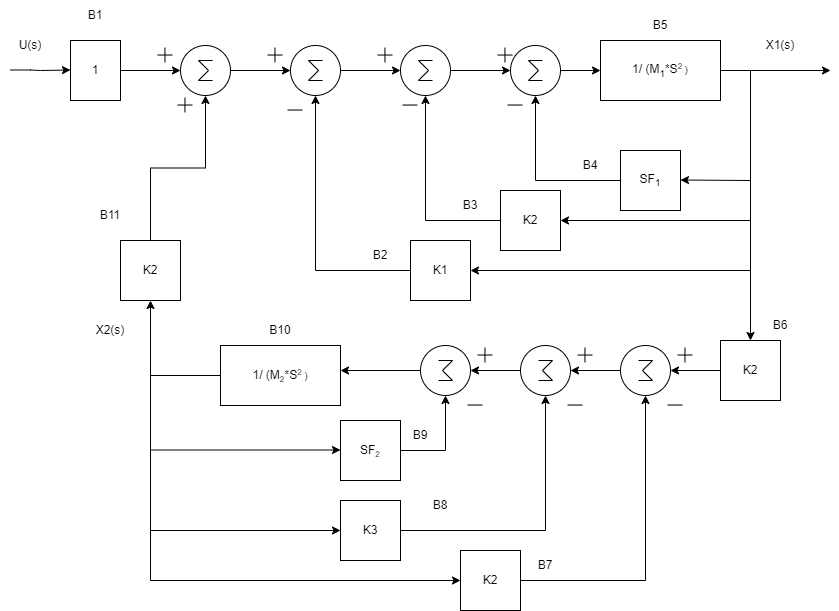

The diagram above was exported from draw.io. Its source (the exported page's mxGraphModel, read from the mxfile embedded in the PNG):
<mxGraphModel dx="1050" dy="558" grid="1" gridSize="10" guides="1" tooltips="1" connect="1" arrows="1" fold="1" page="1" pageScale="1" pageWidth="850" pageHeight="1100" math="0" shadow="0">
  <root>
    <mxCell id="0" />
    <mxCell id="1" parent="0" />
    <mxCell id="wIb9XEFczaSPpfHD-6VD-2" value="" style="endArrow=classic;html=1;rounded=0;entryX=0;entryY=0.5;entryDx=0;entryDy=0;" parent="1" edge="1">
      <mxGeometry width="50" height="50" relative="1" as="geometry">
        <mxPoint x="40" y="239.5" as="sourcePoint" />
        <mxPoint x="100" y="239.5" as="targetPoint" />
        <Array as="points">
          <mxPoint x="60" y="239.5" />
          <mxPoint x="70" y="240" />
        </Array>
      </mxGeometry>
    </mxCell>
    <mxCell id="GB2AHGEFrn8qHCNtWbLQ-1" value="" style="verticalLabelPosition=bottom;shadow=0;dashed=0;align=center;html=1;verticalAlign=top;shape=mxgraph.electrical.abstract.sum;" vertex="1" parent="1">
      <mxGeometry x="210" y="215" width="50" height="50" as="geometry" />
    </mxCell>
    <mxCell id="GB2AHGEFrn8qHCNtWbLQ-2" value="1" style="rounded=0;whiteSpace=wrap;html=1;" vertex="1" parent="1">
      <mxGeometry x="100" y="210" width="50" height="60" as="geometry" />
    </mxCell>
    <mxCell id="GB2AHGEFrn8qHCNtWbLQ-3" value="" style="endArrow=classic;html=1;rounded=0;exitX=1;exitY=0.5;exitDx=0;exitDy=0;entryX=0;entryY=0.5;entryDx=0;entryDy=0;entryPerimeter=0;" edge="1" parent="1" source="GB2AHGEFrn8qHCNtWbLQ-2" target="GB2AHGEFrn8qHCNtWbLQ-1">
      <mxGeometry width="50" height="50" relative="1" as="geometry">
        <mxPoint x="150" y="310" as="sourcePoint" />
        <mxPoint x="200" y="260" as="targetPoint" />
      </mxGeometry>
    </mxCell>
    <mxCell id="GB2AHGEFrn8qHCNtWbLQ-4" value="" style="verticalLabelPosition=bottom;shadow=0;dashed=0;align=center;html=1;verticalAlign=top;shape=mxgraph.electrical.abstract.sum;" vertex="1" parent="1">
      <mxGeometry x="320" y="215" width="50" height="50" as="geometry" />
    </mxCell>
    <mxCell id="GB2AHGEFrn8qHCNtWbLQ-5" value="" style="endArrow=classic;html=1;rounded=0;exitX=1;exitY=0.5;exitDx=0;exitDy=0;entryX=0;entryY=0.5;entryDx=0;entryDy=0;entryPerimeter=0;" edge="1" parent="1" target="GB2AHGEFrn8qHCNtWbLQ-4">
      <mxGeometry width="50" height="50" relative="1" as="geometry">
        <mxPoint x="260" y="240" as="sourcePoint" />
        <mxPoint x="310" y="260" as="targetPoint" />
      </mxGeometry>
    </mxCell>
    <mxCell id="GB2AHGEFrn8qHCNtWbLQ-6" value="" style="verticalLabelPosition=bottom;shadow=0;dashed=0;align=center;html=1;verticalAlign=top;shape=mxgraph.electrical.abstract.sum;" vertex="1" parent="1">
      <mxGeometry x="430" y="215" width="50" height="50" as="geometry" />
    </mxCell>
    <mxCell id="GB2AHGEFrn8qHCNtWbLQ-7" value="" style="endArrow=classic;html=1;rounded=0;exitX=1;exitY=0.5;exitDx=0;exitDy=0;entryX=0;entryY=0.5;entryDx=0;entryDy=0;entryPerimeter=0;" edge="1" parent="1" target="GB2AHGEFrn8qHCNtWbLQ-6">
      <mxGeometry width="50" height="50" relative="1" as="geometry">
        <mxPoint x="370" y="240" as="sourcePoint" />
        <mxPoint x="420" y="260" as="targetPoint" />
      </mxGeometry>
    </mxCell>
    <mxCell id="GB2AHGEFrn8qHCNtWbLQ-16" style="edgeStyle=orthogonalEdgeStyle;rounded=0;orthogonalLoop=1;jettySize=auto;html=1;exitX=1;exitY=0.5;exitDx=0;exitDy=0;exitPerimeter=0;entryX=0;entryY=0.5;entryDx=0;entryDy=0;" edge="1" parent="1" source="GB2AHGEFrn8qHCNtWbLQ-8" target="GB2AHGEFrn8qHCNtWbLQ-15">
      <mxGeometry relative="1" as="geometry" />
    </mxCell>
    <mxCell id="GB2AHGEFrn8qHCNtWbLQ-8" value="" style="verticalLabelPosition=bottom;shadow=0;dashed=0;align=center;html=1;verticalAlign=top;shape=mxgraph.electrical.abstract.sum;" vertex="1" parent="1">
      <mxGeometry x="540" y="215" width="50" height="50" as="geometry" />
    </mxCell>
    <mxCell id="GB2AHGEFrn8qHCNtWbLQ-9" value="" style="endArrow=classic;html=1;rounded=0;exitX=1;exitY=0.5;exitDx=0;exitDy=0;entryX=0;entryY=0.5;entryDx=0;entryDy=0;entryPerimeter=0;" edge="1" parent="1" target="GB2AHGEFrn8qHCNtWbLQ-8">
      <mxGeometry width="50" height="50" relative="1" as="geometry">
        <mxPoint x="480" y="240" as="sourcePoint" />
        <mxPoint x="530" y="260" as="targetPoint" />
      </mxGeometry>
    </mxCell>
    <mxCell id="GB2AHGEFrn8qHCNtWbLQ-11" value="" style="shape=image;html=1;verticalAlign=top;verticalLabelPosition=bottom;labelBackgroundColor=#ffffff;imageAspect=0;aspect=fixed;image=https://cdn4.iconfinder.com/data/icons/ionicons/512/icon-ios7-plus-empty-128.png" vertex="1" parent="1">
      <mxGeometry x="180" y="210" width="30" height="30" as="geometry" />
    </mxCell>
    <mxCell id="GB2AHGEFrn8qHCNtWbLQ-12" value="" style="shape=image;html=1;verticalAlign=top;verticalLabelPosition=bottom;labelBackgroundColor=#ffffff;imageAspect=0;aspect=fixed;image=https://cdn4.iconfinder.com/data/icons/ionicons/512/icon-ios7-plus-empty-128.png" vertex="1" parent="1">
      <mxGeometry x="290" y="210" width="30" height="30" as="geometry" />
    </mxCell>
    <mxCell id="GB2AHGEFrn8qHCNtWbLQ-13" value="" style="shape=image;html=1;verticalAlign=top;verticalLabelPosition=bottom;labelBackgroundColor=#ffffff;imageAspect=0;aspect=fixed;image=https://cdn4.iconfinder.com/data/icons/ionicons/512/icon-ios7-plus-empty-128.png" vertex="1" parent="1">
      <mxGeometry x="400" y="210" width="30" height="30" as="geometry" />
    </mxCell>
    <mxCell id="GB2AHGEFrn8qHCNtWbLQ-14" value="" style="shape=image;html=1;verticalAlign=top;verticalLabelPosition=bottom;labelBackgroundColor=#ffffff;imageAspect=0;aspect=fixed;image=https://cdn4.iconfinder.com/data/icons/ionicons/512/icon-ios7-plus-empty-128.png" vertex="1" parent="1">
      <mxGeometry x="520" y="210" width="30" height="30" as="geometry" />
    </mxCell>
    <mxCell id="GB2AHGEFrn8qHCNtWbLQ-15" value="1/ (M&lt;sub&gt;1&lt;/sub&gt;*S&lt;span style=&quot;font-size: 10px;&quot;&gt;&lt;sup&gt;2 &lt;/sup&gt;)&lt;/span&gt;" style="rounded=0;whiteSpace=wrap;html=1;" vertex="1" parent="1">
      <mxGeometry x="630" y="210" width="120" height="60" as="geometry" />
    </mxCell>
    <mxCell id="GB2AHGEFrn8qHCNtWbLQ-26" style="edgeStyle=orthogonalEdgeStyle;rounded=0;orthogonalLoop=1;jettySize=auto;html=1;entryX=0.5;entryY=1;entryDx=0;entryDy=0;entryPerimeter=0;" edge="1" parent="1" source="GB2AHGEFrn8qHCNtWbLQ-17" target="GB2AHGEFrn8qHCNtWbLQ-6">
      <mxGeometry relative="1" as="geometry" />
    </mxCell>
    <mxCell id="GB2AHGEFrn8qHCNtWbLQ-17" value="K2" style="rounded=0;whiteSpace=wrap;html=1;" vertex="1" parent="1">
      <mxGeometry x="530" y="360" width="60" height="60" as="geometry" />
    </mxCell>
    <mxCell id="GB2AHGEFrn8qHCNtWbLQ-18" value="K1" style="rounded=0;whiteSpace=wrap;html=1;" vertex="1" parent="1">
      <mxGeometry x="440" y="410" width="60" height="60" as="geometry" />
    </mxCell>
    <mxCell id="GB2AHGEFrn8qHCNtWbLQ-19" value="" style="endArrow=classic;html=1;rounded=0;exitX=1;exitY=0.5;exitDx=0;exitDy=0;" edge="1" parent="1" source="GB2AHGEFrn8qHCNtWbLQ-15">
      <mxGeometry width="50" height="50" relative="1" as="geometry">
        <mxPoint x="790" y="265" as="sourcePoint" />
        <mxPoint x="860" y="240" as="targetPoint" />
      </mxGeometry>
    </mxCell>
    <mxCell id="GB2AHGEFrn8qHCNtWbLQ-20" value="X1(s)" style="text;html=1;strokeColor=none;fillColor=none;align=center;verticalAlign=middle;whiteSpace=wrap;rounded=0;" vertex="1" parent="1">
      <mxGeometry x="780" y="200" width="60" height="30" as="geometry" />
    </mxCell>
    <mxCell id="GB2AHGEFrn8qHCNtWbLQ-21" value="U(s)" style="text;html=1;strokeColor=none;fillColor=none;align=center;verticalAlign=middle;whiteSpace=wrap;rounded=0;" vertex="1" parent="1">
      <mxGeometry x="30" y="200" width="60" height="30" as="geometry" />
    </mxCell>
    <mxCell id="GB2AHGEFrn8qHCNtWbLQ-27" style="edgeStyle=orthogonalEdgeStyle;rounded=0;orthogonalLoop=1;jettySize=auto;html=1;entryX=0.5;entryY=1;entryDx=0;entryDy=0;entryPerimeter=0;" edge="1" parent="1" source="GB2AHGEFrn8qHCNtWbLQ-22" target="GB2AHGEFrn8qHCNtWbLQ-8">
      <mxGeometry relative="1" as="geometry" />
    </mxCell>
    <mxCell id="GB2AHGEFrn8qHCNtWbLQ-22" value="SF&lt;sub&gt;1&lt;/sub&gt;" style="rounded=0;whiteSpace=wrap;html=1;" vertex="1" parent="1">
      <mxGeometry x="650" y="320" width="60" height="60" as="geometry" />
    </mxCell>
    <mxCell id="GB2AHGEFrn8qHCNtWbLQ-23" value="" style="endArrow=classic;html=1;rounded=0;exitX=0;exitY=0.5;exitDx=0;exitDy=0;entryX=0.5;entryY=1;entryDx=0;entryDy=0;entryPerimeter=0;" edge="1" parent="1" source="GB2AHGEFrn8qHCNtWbLQ-18" target="GB2AHGEFrn8qHCNtWbLQ-4">
      <mxGeometry width="50" height="50" relative="1" as="geometry">
        <mxPoint x="250" y="400" as="sourcePoint" />
        <mxPoint x="350" y="280" as="targetPoint" />
        <Array as="points">
          <mxPoint x="345" y="440" />
        </Array>
      </mxGeometry>
    </mxCell>
    <mxCell id="GB2AHGEFrn8qHCNtWbLQ-24" value="" style="endArrow=classic;html=1;rounded=0;entryX=1;entryY=0.5;entryDx=0;entryDy=0;" edge="1" parent="1" target="GB2AHGEFrn8qHCNtWbLQ-18">
      <mxGeometry width="50" height="50" relative="1" as="geometry">
        <mxPoint x="780" y="240" as="sourcePoint" />
        <mxPoint x="690" y="370" as="targetPoint" />
        <Array as="points">
          <mxPoint x="780" y="440" />
        </Array>
      </mxGeometry>
    </mxCell>
    <mxCell id="GB2AHGEFrn8qHCNtWbLQ-29" value="" style="endArrow=classic;html=1;rounded=0;entryX=1;entryY=0.5;entryDx=0;entryDy=0;" edge="1" parent="1" target="GB2AHGEFrn8qHCNtWbLQ-17">
      <mxGeometry width="50" height="50" relative="1" as="geometry">
        <mxPoint x="780" y="390" as="sourcePoint" />
        <mxPoint x="760" y="370" as="targetPoint" />
      </mxGeometry>
    </mxCell>
    <mxCell id="GB2AHGEFrn8qHCNtWbLQ-30" value="" style="endArrow=classic;html=1;rounded=0;entryX=1;entryY=0.5;entryDx=0;entryDy=0;" edge="1" parent="1">
      <mxGeometry width="50" height="50" relative="1" as="geometry">
        <mxPoint x="780" y="350" as="sourcePoint" />
        <mxPoint x="710" y="349.5" as="targetPoint" />
      </mxGeometry>
    </mxCell>
    <mxCell id="GB2AHGEFrn8qHCNtWbLQ-31" value="" style="shape=image;html=1;verticalAlign=top;verticalLabelPosition=bottom;labelBackgroundColor=#ffffff;imageAspect=0;aspect=fixed;image=https://cdn4.iconfinder.com/data/icons/ionicons/512/icon-ios7-minus-empty-128.png" vertex="1" parent="1">
      <mxGeometry x="310" y="265" width="30" height="30" as="geometry" />
    </mxCell>
    <mxCell id="GB2AHGEFrn8qHCNtWbLQ-32" value="" style="shape=image;html=1;verticalAlign=top;verticalLabelPosition=bottom;labelBackgroundColor=#ffffff;imageAspect=0;aspect=fixed;image=https://cdn4.iconfinder.com/data/icons/ionicons/512/icon-ios7-minus-empty-128.png" vertex="1" parent="1">
      <mxGeometry x="425" y="260" width="30" height="30" as="geometry" />
    </mxCell>
    <mxCell id="GB2AHGEFrn8qHCNtWbLQ-33" value="" style="shape=image;html=1;verticalAlign=top;verticalLabelPosition=bottom;labelBackgroundColor=#ffffff;imageAspect=0;aspect=fixed;image=https://cdn4.iconfinder.com/data/icons/ionicons/512/icon-ios7-minus-empty-128.png" vertex="1" parent="1">
      <mxGeometry x="530" y="260" width="30" height="30" as="geometry" />
    </mxCell>
    <mxCell id="GB2AHGEFrn8qHCNtWbLQ-38" style="edgeStyle=orthogonalEdgeStyle;rounded=0;orthogonalLoop=1;jettySize=auto;html=1;exitX=0;exitY=0.5;exitDx=0;exitDy=0;entryX=0;entryY=0.5;entryDx=0;entryDy=0;entryPerimeter=0;" edge="1" parent="1" source="GB2AHGEFrn8qHCNtWbLQ-34" target="GB2AHGEFrn8qHCNtWbLQ-36">
      <mxGeometry relative="1" as="geometry" />
    </mxCell>
    <mxCell id="GB2AHGEFrn8qHCNtWbLQ-34" value="K2" style="rounded=0;whiteSpace=wrap;html=1;" vertex="1" parent="1">
      <mxGeometry x="750" y="510" width="60" height="60" as="geometry" />
    </mxCell>
    <mxCell id="GB2AHGEFrn8qHCNtWbLQ-35" value="" style="endArrow=classic;html=1;rounded=0;entryX=0.5;entryY=0;entryDx=0;entryDy=0;" edge="1" parent="1" target="GB2AHGEFrn8qHCNtWbLQ-34">
      <mxGeometry width="50" height="50" relative="1" as="geometry">
        <mxPoint x="780" y="440" as="sourcePoint" />
        <mxPoint x="700" y="480" as="targetPoint" />
      </mxGeometry>
    </mxCell>
    <mxCell id="GB2AHGEFrn8qHCNtWbLQ-36" value="" style="verticalLabelPosition=bottom;shadow=0;dashed=0;align=center;html=1;verticalAlign=top;shape=mxgraph.electrical.abstract.sum;rotation=-180;" vertex="1" parent="1">
      <mxGeometry x="650" y="515" width="50" height="50" as="geometry" />
    </mxCell>
    <mxCell id="GB2AHGEFrn8qHCNtWbLQ-37" value="" style="shape=image;html=1;verticalAlign=top;verticalLabelPosition=bottom;labelBackgroundColor=#ffffff;imageAspect=0;aspect=fixed;image=https://cdn4.iconfinder.com/data/icons/ionicons/512/icon-ios7-plus-empty-128.png" vertex="1" parent="1">
      <mxGeometry x="700" y="510" width="30" height="30" as="geometry" />
    </mxCell>
    <mxCell id="GB2AHGEFrn8qHCNtWbLQ-39" value="" style="shape=image;html=1;verticalAlign=top;verticalLabelPosition=bottom;labelBackgroundColor=#ffffff;imageAspect=0;aspect=fixed;image=https://cdn4.iconfinder.com/data/icons/ionicons/512/icon-ios7-minus-empty-128.png" vertex="1" parent="1">
      <mxGeometry x="690" y="560" width="30" height="30" as="geometry" />
    </mxCell>
    <mxCell id="GB2AHGEFrn8qHCNtWbLQ-49" style="edgeStyle=orthogonalEdgeStyle;rounded=0;orthogonalLoop=1;jettySize=auto;html=1;entryX=0.5;entryY=0;entryDx=0;entryDy=0;entryPerimeter=0;" edge="1" parent="1" source="GB2AHGEFrn8qHCNtWbLQ-40" target="GB2AHGEFrn8qHCNtWbLQ-36">
      <mxGeometry relative="1" as="geometry" />
    </mxCell>
    <mxCell id="GB2AHGEFrn8qHCNtWbLQ-40" value="K2" style="rounded=0;whiteSpace=wrap;html=1;" vertex="1" parent="1">
      <mxGeometry x="490" y="720" width="60" height="60" as="geometry" />
    </mxCell>
    <mxCell id="GB2AHGEFrn8qHCNtWbLQ-43" style="edgeStyle=orthogonalEdgeStyle;rounded=0;orthogonalLoop=1;jettySize=auto;html=1;exitX=0;exitY=0.5;exitDx=0;exitDy=0;entryX=0;entryY=0.5;entryDx=0;entryDy=0;entryPerimeter=0;" edge="1" parent="1" target="GB2AHGEFrn8qHCNtWbLQ-44">
      <mxGeometry relative="1" as="geometry">
        <mxPoint x="650" y="540" as="sourcePoint" />
      </mxGeometry>
    </mxCell>
    <mxCell id="GB2AHGEFrn8qHCNtWbLQ-44" value="" style="verticalLabelPosition=bottom;shadow=0;dashed=0;align=center;html=1;verticalAlign=top;shape=mxgraph.electrical.abstract.sum;rotation=-180;" vertex="1" parent="1">
      <mxGeometry x="550" y="515" width="50" height="50" as="geometry" />
    </mxCell>
    <mxCell id="GB2AHGEFrn8qHCNtWbLQ-45" value="" style="shape=image;html=1;verticalAlign=top;verticalLabelPosition=bottom;labelBackgroundColor=#ffffff;imageAspect=0;aspect=fixed;image=https://cdn4.iconfinder.com/data/icons/ionicons/512/icon-ios7-plus-empty-128.png" vertex="1" parent="1">
      <mxGeometry x="600" y="510" width="30" height="30" as="geometry" />
    </mxCell>
    <mxCell id="GB2AHGEFrn8qHCNtWbLQ-46" value="" style="shape=image;html=1;verticalAlign=top;verticalLabelPosition=bottom;labelBackgroundColor=#ffffff;imageAspect=0;aspect=fixed;image=https://cdn4.iconfinder.com/data/icons/ionicons/512/icon-ios7-minus-empty-128.png" vertex="1" parent="1">
      <mxGeometry x="590" y="560" width="30" height="30" as="geometry" />
    </mxCell>
    <mxCell id="GB2AHGEFrn8qHCNtWbLQ-50" style="edgeStyle=orthogonalEdgeStyle;rounded=0;orthogonalLoop=1;jettySize=auto;html=1;entryX=0.5;entryY=0;entryDx=0;entryDy=0;entryPerimeter=0;" edge="1" parent="1" source="GB2AHGEFrn8qHCNtWbLQ-47" target="GB2AHGEFrn8qHCNtWbLQ-44">
      <mxGeometry relative="1" as="geometry" />
    </mxCell>
    <mxCell id="GB2AHGEFrn8qHCNtWbLQ-47" value="K3" style="rounded=0;whiteSpace=wrap;html=1;" vertex="1" parent="1">
      <mxGeometry x="370" y="670" width="60" height="60" as="geometry" />
    </mxCell>
    <mxCell id="GB2AHGEFrn8qHCNtWbLQ-57" style="edgeStyle=orthogonalEdgeStyle;rounded=0;orthogonalLoop=1;jettySize=auto;html=1;entryX=0.5;entryY=0;entryDx=0;entryDy=0;entryPerimeter=0;" edge="1" parent="1" source="GB2AHGEFrn8qHCNtWbLQ-51" target="GB2AHGEFrn8qHCNtWbLQ-53">
      <mxGeometry relative="1" as="geometry" />
    </mxCell>
    <mxCell id="GB2AHGEFrn8qHCNtWbLQ-51" value="SF&lt;span style=&quot;font-size: 10px;&quot;&gt;&lt;sub&gt;2&lt;/sub&gt;&lt;/span&gt;" style="rounded=0;whiteSpace=wrap;html=1;" vertex="1" parent="1">
      <mxGeometry x="370" y="590" width="60" height="60" as="geometry" />
    </mxCell>
    <mxCell id="GB2AHGEFrn8qHCNtWbLQ-52" style="edgeStyle=orthogonalEdgeStyle;rounded=0;orthogonalLoop=1;jettySize=auto;html=1;exitX=0;exitY=0.5;exitDx=0;exitDy=0;entryX=0;entryY=0.5;entryDx=0;entryDy=0;entryPerimeter=0;" edge="1" parent="1" target="GB2AHGEFrn8qHCNtWbLQ-53">
      <mxGeometry relative="1" as="geometry">
        <mxPoint x="550" y="540" as="sourcePoint" />
      </mxGeometry>
    </mxCell>
    <mxCell id="GB2AHGEFrn8qHCNtWbLQ-58" style="edgeStyle=orthogonalEdgeStyle;rounded=0;orthogonalLoop=1;jettySize=auto;html=1;exitX=1;exitY=0.5;exitDx=0;exitDy=0;exitPerimeter=0;" edge="1" parent="1" source="GB2AHGEFrn8qHCNtWbLQ-53">
      <mxGeometry relative="1" as="geometry">
        <mxPoint x="370" y="540" as="targetPoint" />
      </mxGeometry>
    </mxCell>
    <mxCell id="GB2AHGEFrn8qHCNtWbLQ-53" value="" style="verticalLabelPosition=bottom;shadow=0;dashed=0;align=center;html=1;verticalAlign=top;shape=mxgraph.electrical.abstract.sum;rotation=-180;" vertex="1" parent="1">
      <mxGeometry x="450" y="515" width="50" height="50" as="geometry" />
    </mxCell>
    <mxCell id="GB2AHGEFrn8qHCNtWbLQ-54" value="" style="shape=image;html=1;verticalAlign=top;verticalLabelPosition=bottom;labelBackgroundColor=#ffffff;imageAspect=0;aspect=fixed;image=https://cdn4.iconfinder.com/data/icons/ionicons/512/icon-ios7-plus-empty-128.png" vertex="1" parent="1">
      <mxGeometry x="500" y="510" width="30" height="30" as="geometry" />
    </mxCell>
    <mxCell id="GB2AHGEFrn8qHCNtWbLQ-55" value="" style="shape=image;html=1;verticalAlign=top;verticalLabelPosition=bottom;labelBackgroundColor=#ffffff;imageAspect=0;aspect=fixed;image=https://cdn4.iconfinder.com/data/icons/ionicons/512/icon-ios7-minus-empty-128.png" vertex="1" parent="1">
      <mxGeometry x="490" y="560" width="30" height="30" as="geometry" />
    </mxCell>
    <mxCell id="GB2AHGEFrn8qHCNtWbLQ-60" style="edgeStyle=orthogonalEdgeStyle;rounded=0;orthogonalLoop=1;jettySize=auto;html=1;exitX=0;exitY=0.5;exitDx=0;exitDy=0;" edge="1" parent="1" source="GB2AHGEFrn8qHCNtWbLQ-59">
      <mxGeometry relative="1" as="geometry">
        <mxPoint x="180" y="470" as="targetPoint" />
      </mxGeometry>
    </mxCell>
    <mxCell id="GB2AHGEFrn8qHCNtWbLQ-59" value="1/ (M&lt;span style=&quot;font-size: 10px;&quot;&gt;&lt;sub&gt;2&lt;/sub&gt;&lt;/span&gt;*S&lt;span style=&quot;font-size: 10px;&quot;&gt;&lt;sup&gt;2 &lt;/sup&gt;)&lt;/span&gt;" style="rounded=0;whiteSpace=wrap;html=1;" vertex="1" parent="1">
      <mxGeometry x="250" y="515" width="120" height="60" as="geometry" />
    </mxCell>
    <mxCell id="GB2AHGEFrn8qHCNtWbLQ-62" value="" style="endArrow=classic;html=1;rounded=0;entryX=0;entryY=0.5;entryDx=0;entryDy=0;" edge="1" parent="1" target="GB2AHGEFrn8qHCNtWbLQ-40">
      <mxGeometry width="50" height="50" relative="1" as="geometry">
        <mxPoint x="180" y="540" as="sourcePoint" />
        <mxPoint x="240" y="790" as="targetPoint" />
        <Array as="points">
          <mxPoint x="180" y="750" />
        </Array>
      </mxGeometry>
    </mxCell>
    <mxCell id="GB2AHGEFrn8qHCNtWbLQ-63" value="" style="endArrow=classic;html=1;rounded=0;entryX=0;entryY=0.5;entryDx=0;entryDy=0;" edge="1" parent="1" target="GB2AHGEFrn8qHCNtWbLQ-47">
      <mxGeometry width="50" height="50" relative="1" as="geometry">
        <mxPoint x="180" y="700" as="sourcePoint" />
        <mxPoint x="300" y="660" as="targetPoint" />
      </mxGeometry>
    </mxCell>
    <mxCell id="GB2AHGEFrn8qHCNtWbLQ-64" value="" style="endArrow=classic;html=1;rounded=0;entryX=0;entryY=0.5;entryDx=0;entryDy=0;" edge="1" parent="1">
      <mxGeometry width="50" height="50" relative="1" as="geometry">
        <mxPoint x="180" y="619.5" as="sourcePoint" />
        <mxPoint x="370" y="619.5" as="targetPoint" />
      </mxGeometry>
    </mxCell>
    <mxCell id="GB2AHGEFrn8qHCNtWbLQ-67" style="edgeStyle=orthogonalEdgeStyle;rounded=0;orthogonalLoop=1;jettySize=auto;html=1;entryX=0.5;entryY=1;entryDx=0;entryDy=0;entryPerimeter=0;" edge="1" parent="1" source="GB2AHGEFrn8qHCNtWbLQ-65" target="GB2AHGEFrn8qHCNtWbLQ-1">
      <mxGeometry relative="1" as="geometry" />
    </mxCell>
    <mxCell id="GB2AHGEFrn8qHCNtWbLQ-65" value="K2" style="rounded=0;whiteSpace=wrap;html=1;" vertex="1" parent="1">
      <mxGeometry x="150" y="410" width="60" height="60" as="geometry" />
    </mxCell>
    <mxCell id="GB2AHGEFrn8qHCNtWbLQ-66" value="X2(s)" style="text;html=1;strokeColor=none;fillColor=none;align=center;verticalAlign=middle;whiteSpace=wrap;rounded=0;" vertex="1" parent="1">
      <mxGeometry x="110" y="485" width="60" height="30" as="geometry" />
    </mxCell>
    <mxCell id="GB2AHGEFrn8qHCNtWbLQ-68" value="B1" style="text;html=1;strokeColor=none;fillColor=none;align=center;verticalAlign=middle;whiteSpace=wrap;rounded=0;" vertex="1" parent="1">
      <mxGeometry x="95" y="170" width="60" height="30" as="geometry" />
    </mxCell>
    <mxCell id="GB2AHGEFrn8qHCNtWbLQ-69" value="" style="shape=image;html=1;verticalAlign=top;verticalLabelPosition=bottom;labelBackgroundColor=#ffffff;imageAspect=0;aspect=fixed;image=https://cdn4.iconfinder.com/data/icons/ionicons/512/icon-ios7-plus-empty-128.png" vertex="1" parent="1">
      <mxGeometry x="200" y="260" width="30" height="30" as="geometry" />
    </mxCell>
    <mxCell id="GB2AHGEFrn8qHCNtWbLQ-70" value="B2" style="text;html=1;strokeColor=none;fillColor=none;align=center;verticalAlign=middle;whiteSpace=wrap;rounded=0;" vertex="1" parent="1">
      <mxGeometry x="380" y="410" width="60" height="30" as="geometry" />
    </mxCell>
    <mxCell id="GB2AHGEFrn8qHCNtWbLQ-71" value="B3" style="text;html=1;strokeColor=none;fillColor=none;align=center;verticalAlign=middle;whiteSpace=wrap;rounded=0;" vertex="1" parent="1">
      <mxGeometry x="470" y="360" width="60" height="30" as="geometry" />
    </mxCell>
    <mxCell id="GB2AHGEFrn8qHCNtWbLQ-72" value="B4" style="text;html=1;strokeColor=none;fillColor=none;align=center;verticalAlign=middle;whiteSpace=wrap;rounded=0;" vertex="1" parent="1">
      <mxGeometry x="590" y="320" width="60" height="30" as="geometry" />
    </mxCell>
    <mxCell id="GB2AHGEFrn8qHCNtWbLQ-73" value="B5" style="text;html=1;strokeColor=none;fillColor=none;align=center;verticalAlign=middle;whiteSpace=wrap;rounded=0;" vertex="1" parent="1">
      <mxGeometry x="660" y="180" width="60" height="30" as="geometry" />
    </mxCell>
    <mxCell id="GB2AHGEFrn8qHCNtWbLQ-74" value="B6" style="text;html=1;strokeColor=none;fillColor=none;align=center;verticalAlign=middle;whiteSpace=wrap;rounded=0;" vertex="1" parent="1">
      <mxGeometry x="780" y="480" width="60" height="30" as="geometry" />
    </mxCell>
    <mxCell id="GB2AHGEFrn8qHCNtWbLQ-75" value="B7" style="text;html=1;strokeColor=none;fillColor=none;align=center;verticalAlign=middle;whiteSpace=wrap;rounded=0;" vertex="1" parent="1">
      <mxGeometry x="545" y="720" width="60" height="30" as="geometry" />
    </mxCell>
    <mxCell id="GB2AHGEFrn8qHCNtWbLQ-76" value="B8" style="text;html=1;strokeColor=none;fillColor=none;align=center;verticalAlign=middle;whiteSpace=wrap;rounded=0;" vertex="1" parent="1">
      <mxGeometry x="440" y="660" width="60" height="30" as="geometry" />
    </mxCell>
    <mxCell id="GB2AHGEFrn8qHCNtWbLQ-78" value="B9" style="text;html=1;strokeColor=none;fillColor=none;align=center;verticalAlign=middle;whiteSpace=wrap;rounded=0;" vertex="1" parent="1">
      <mxGeometry x="420" y="590" width="60" height="30" as="geometry" />
    </mxCell>
    <mxCell id="GB2AHGEFrn8qHCNtWbLQ-79" value="B10" style="text;html=1;strokeColor=none;fillColor=none;align=center;verticalAlign=middle;whiteSpace=wrap;rounded=0;" vertex="1" parent="1">
      <mxGeometry x="280" y="485" width="60" height="30" as="geometry" />
    </mxCell>
    <mxCell id="GB2AHGEFrn8qHCNtWbLQ-80" value="B11" style="text;html=1;strokeColor=none;fillColor=none;align=center;verticalAlign=middle;whiteSpace=wrap;rounded=0;" vertex="1" parent="1">
      <mxGeometry x="110" y="370" width="60" height="30" as="geometry" />
    </mxCell>
  </root>
</mxGraphModel>